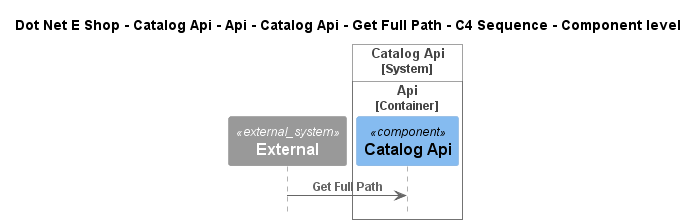

The diagram above was rendered by PlantUML. Its source (embedded in the PNG):
@startuml
!include ..\..\..\..\..\..\..\..\..\.c4s\C4_Sequence.puml

title Dot Net E Shop - Catalog Api - Api - Catalog Api - Get Full Path - C4 Sequence - Component level

System_Ext(C4InterFlow.SoftwareSystems.ExternalSystem, "External", "")

System_Boundary(DotNetEShop.SoftwareSystems.CatalogApi, "Catalog Api")
    
Container_Boundary(DotNetEShop.SoftwareSystems.CatalogApi.Containers.Api, "Api")
    Component(DotNetEShop.SoftwareSystems.CatalogApi.Containers.Api.Components.CatalogApi, "Catalog Api", "", "")
Boundary_End()
Boundary_End()

Rel(C4InterFlow.SoftwareSystems.ExternalSystem, DotNetEShop.SoftwareSystems.CatalogApi.Containers.Api.Components.CatalogApi, "Get Full Path")


@enduml